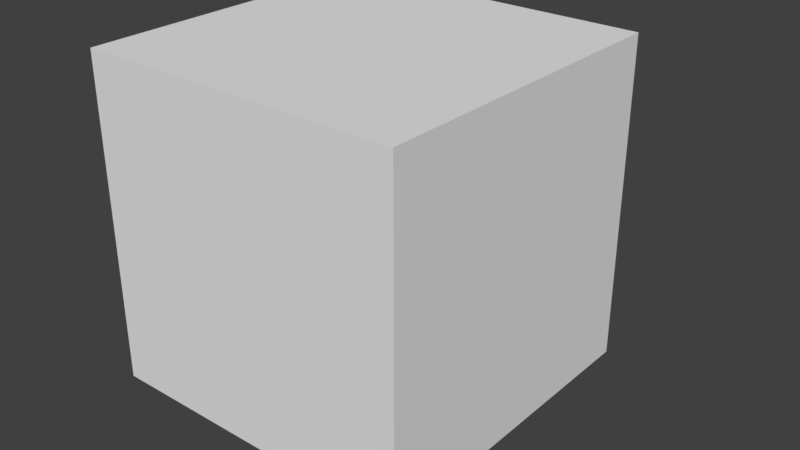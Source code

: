 # Source: skin_single_bone_cube.blend  (saved by Blender 2.79.0; exported with 4.5.12 LTS)
import bpy
from mathutils import Matrix  # noqa: F401  (used for matrix-valued properties, if any)

bpy.ops.wm.read_factory_settings(use_empty=True)
scene = bpy.context.scene
scene.name = 'Scene'

# ---- collections
col_collection_1 = bpy.data.collections.new('Collection 1'); scene.collection.children.link(col_collection_1)

# ---- materials (node trees are filled in below, after node groups)
mat_material = bpy.data.materials.new('Material')
mat_material.alpha_threshold = 0.0
mat_material.use_transparent_shadow = False
mat_material.roughness = 0.5
mat_material.line_color = (0.0, 0.0, 0.0, 1.0)

# ---- material node trees

# ---- world
world_world = bpy.data.worlds.new('World'); scene.world = world_world
world_world.color = (0.05088, 0.05088, 0.05088)
world_world.use_sun_shadow = False
world_world.sun_shadow_jitter_overblur = 0.0
world_world.cycles.sampling_method = 'MANUAL'

# ---- meshes
me_cube = bpy.data.meshes.new('Cube')
me_cube.from_pydata([(1.0, 1.0, -1.0), (1.0, -1.0, -1.0), (-1.0, -1.0, -1.0), (-1.0, 1.0, -1.0), (1.0, 1.0, 1.0), (1.0, -1.0, 1.0), (-1.0, -1.0, 1.0), (-1.0, 1.0, 1.0)], [], [(0, 1, 2, 3), (4, 7, 6, 5), (0, 4, 5, 1), (1, 5, 6, 2), (2, 6, 7, 3), (4, 0, 3, 7)])
me_cube.materials.append(mat_material)
me_cube.use_remesh_preserve_volume = False
me_cube.use_remesh_preserve_attributes = False
me_cube.use_mirror_vertex_groups = False
me_cube.update()
arm_armature = bpy.data.armatures.new('Armature')  # bones are not reproduced

# ---- objects
ob_armature = bpy.data.objects.new('Armature', arm_armature)
ob_cube = bpy.data.objects.new('Cube', me_cube)

# ---- transforms, parenting, visibility, modifiers, constraints
ob_armature.location = (0.3136, -2.54, -0.2678)
ob_armature.lineart.crease_threshold = 0.0
ob_cube.location = (0.0, 0.0, 0.0)
ob_cube.lock_rotations_4d = False
ob_cube.empty_display_type = 'ARROWS'
ob_cube.lineart.crease_threshold = 0.0
_vg = ob_cube.vertex_groups.new(name='Bone')
for _i, _w in zip([4, 5], [0.9955, 0.9997]): _vg.add([_i], _w, 'REPLACE')
_m = ob_cube.modifiers.new('Armature', 'ARMATURE')
_m.object = ob_armature

# ---- collection membership
col_collection_1.objects.link(ob_armature)
col_collection_1.objects.link(ob_cube)

# ---- scene / render settings (as saved in the file)
scene.frame_start = 1; scene.frame_end = 250; scene.frame_set(1)
scene.render.engine = 'BLENDER_EEVEE_NEXT'
scene.render.resolution_percentage = 50
scene.render.dither_intensity = 0.0
scene.cycles.use_denoising = False
scene.cycles.samples = 128
scene.cycles.sampling_pattern = 'TABULATED_SOBOL'
scene.cycles.use_adaptive_sampling = False
scene.cycles.use_light_tree = False
scene.cycles.blur_glossy = 0.0
scene.cycles.sample_clamp_indirect = 0.0
scene.view_settings.view_transform = 'Standard'
bpy.context.view_layer.update()

# ---- added for rendering (the .blend has no active camera and no usable light): camera, sun
cam_auto = bpy.data.cameras.new('AutoCamera')
cam_auto.lens = 50.0
cam_auto.sensor_width = 36.0
cam_auto.clip_end = 1000.0
ob_auto_camera = bpy.data.objects.new('AutoCamera', cam_auto)
scene.collection.objects.link(ob_auto_camera)
ob_auto_camera.location = (3.65902, -4.14851, 2.76033)
ob_auto_camera.rotation_euler = (1.09748, -7.21219e-08, 0.694738)
scene.camera = ob_auto_camera
light_auto_sun = bpy.data.lights.new('AutoSun', 'SUN')
light_auto_sun.energy = 3.0
light_auto_sun.angle = 0.0523599
ob_auto_sun = bpy.data.objects.new('AutoSun', light_auto_sun)
scene.collection.objects.link(ob_auto_sun)
ob_auto_sun.rotation_euler = (0.872665, 0.174533, 0.523599)
bpy.context.view_layer.update()
